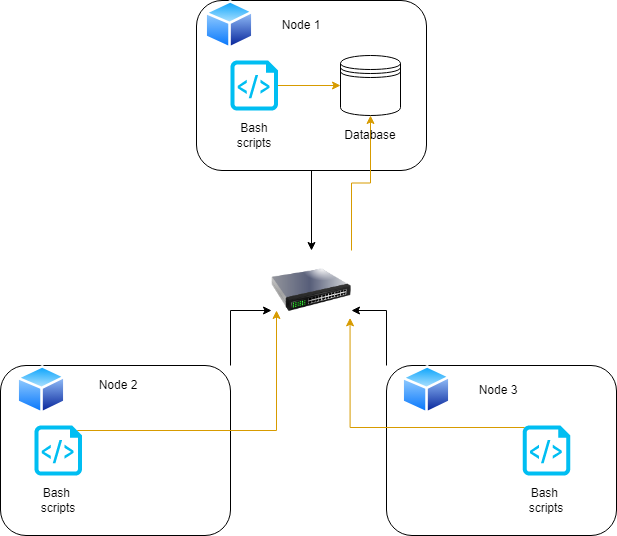

The diagram above was exported from draw.io. Its source (the exported page's mxGraphModel, read from the mxfile embedded in the PNG):
<mxGraphModel dx="2254" dy="777" grid="1" gridSize="10" guides="1" tooltips="1" connect="1" arrows="1" fold="1" page="1" pageScale="1" pageWidth="827" pageHeight="1169" math="0" shadow="0">
  <root>
    <mxCell id="0" />
    <mxCell id="1" parent="0" />
    <mxCell id="omVBS35ZObbNEzWTvieo-7" style="edgeStyle=orthogonalEdgeStyle;rounded=0;orthogonalLoop=1;jettySize=auto;html=1;" edge="1" parent="1" source="omVBS35ZObbNEzWTvieo-1" target="omVBS35ZObbNEzWTvieo-6">
      <mxGeometry relative="1" as="geometry" />
    </mxCell>
    <mxCell id="omVBS35ZObbNEzWTvieo-1" value="" style="rounded=1;whiteSpace=wrap;html=1;" vertex="1" parent="1">
      <mxGeometry x="270" y="50" width="230" height="170" as="geometry" />
    </mxCell>
    <mxCell id="omVBS35ZObbNEzWTvieo-2" value="" style="shape=datastore;whiteSpace=wrap;html=1;" vertex="1" parent="1">
      <mxGeometry x="414" y="105" width="60" height="60" as="geometry" />
    </mxCell>
    <mxCell id="omVBS35ZObbNEzWTvieo-9" style="edgeStyle=orthogonalEdgeStyle;rounded=0;orthogonalLoop=1;jettySize=auto;html=1;entryX=0;entryY=0.5;entryDx=0;entryDy=0;fillColor=#ffe6cc;strokeColor=#d79b00;" edge="1" parent="1" source="omVBS35ZObbNEzWTvieo-3" target="omVBS35ZObbNEzWTvieo-2">
      <mxGeometry relative="1" as="geometry" />
    </mxCell>
    <mxCell id="omVBS35ZObbNEzWTvieo-3" value="" style="verticalLabelPosition=bottom;html=1;verticalAlign=top;align=center;strokeColor=none;fillColor=#00BEF2;shape=mxgraph.azure.script_file;pointerEvents=1;" vertex="1" parent="1">
      <mxGeometry x="304" y="110" width="47.5" height="50" as="geometry" />
    </mxCell>
    <mxCell id="omVBS35ZObbNEzWTvieo-5" value="" style="aspect=fixed;perimeter=ellipsePerimeter;html=1;align=center;shadow=0;dashed=0;spacingTop=3;image;image=img/lib/active_directory/generic_node.svg;" vertex="1" parent="1">
      <mxGeometry x="278" y="50" width="50" height="49" as="geometry" />
    </mxCell>
    <mxCell id="omVBS35ZObbNEzWTvieo-8" style="edgeStyle=orthogonalEdgeStyle;rounded=0;orthogonalLoop=1;jettySize=auto;html=1;exitX=1;exitY=0;exitDx=0;exitDy=0;entryX=0.5;entryY=1;entryDx=0;entryDy=0;fillColor=#ffe6cc;strokeColor=#d79b00;" edge="1" parent="1" source="omVBS35ZObbNEzWTvieo-6" target="omVBS35ZObbNEzWTvieo-2">
      <mxGeometry relative="1" as="geometry" />
    </mxCell>
    <mxCell id="omVBS35ZObbNEzWTvieo-6" value="" style="image;html=1;image=img/lib/clip_art/networking/Switch_128x128.png" vertex="1" parent="1">
      <mxGeometry x="345" y="300" width="80" height="80" as="geometry" />
    </mxCell>
    <mxCell id="omVBS35ZObbNEzWTvieo-11" value="Bash scripts" style="text;html=1;strokeColor=none;fillColor=none;align=center;verticalAlign=middle;whiteSpace=wrap;rounded=0;" vertex="1" parent="1">
      <mxGeometry x="297.75" y="170" width="60" height="30" as="geometry" />
    </mxCell>
    <mxCell id="omVBS35ZObbNEzWTvieo-12" value="Database" style="text;html=1;strokeColor=none;fillColor=none;align=center;verticalAlign=middle;whiteSpace=wrap;rounded=0;" vertex="1" parent="1">
      <mxGeometry x="414" y="170" width="60" height="30" as="geometry" />
    </mxCell>
    <mxCell id="omVBS35ZObbNEzWTvieo-30" style="edgeStyle=orthogonalEdgeStyle;rounded=0;orthogonalLoop=1;jettySize=auto;html=1;exitX=1;exitY=0;exitDx=0;exitDy=0;entryX=0;entryY=0.75;entryDx=0;entryDy=0;" edge="1" parent="1" source="omVBS35ZObbNEzWTvieo-13" target="omVBS35ZObbNEzWTvieo-6">
      <mxGeometry relative="1" as="geometry" />
    </mxCell>
    <mxCell id="omVBS35ZObbNEzWTvieo-13" value="" style="rounded=1;whiteSpace=wrap;html=1;" vertex="1" parent="1">
      <mxGeometry x="74" y="415" width="230" height="170" as="geometry" />
    </mxCell>
    <mxCell id="omVBS35ZObbNEzWTvieo-31" style="edgeStyle=orthogonalEdgeStyle;rounded=0;orthogonalLoop=1;jettySize=auto;html=1;exitX=0.9;exitY=0.1;exitDx=0;exitDy=0;exitPerimeter=0;fillColor=#ffe6cc;strokeColor=#d79b00;" edge="1" parent="1" source="omVBS35ZObbNEzWTvieo-16">
      <mxGeometry relative="1" as="geometry">
        <mxPoint x="350" y="360" as="targetPoint" />
      </mxGeometry>
    </mxCell>
    <mxCell id="omVBS35ZObbNEzWTvieo-16" value="" style="verticalLabelPosition=bottom;html=1;verticalAlign=top;align=center;strokeColor=none;fillColor=#00BEF2;shape=mxgraph.azure.script_file;pointerEvents=1;" vertex="1" parent="1">
      <mxGeometry x="108" y="475" width="47.5" height="50" as="geometry" />
    </mxCell>
    <mxCell id="omVBS35ZObbNEzWTvieo-17" value="" style="aspect=fixed;perimeter=ellipsePerimeter;html=1;align=center;shadow=0;dashed=0;spacingTop=3;image;image=img/lib/active_directory/generic_node.svg;" vertex="1" parent="1">
      <mxGeometry x="90" y="415" width="50" height="49" as="geometry" />
    </mxCell>
    <mxCell id="omVBS35ZObbNEzWTvieo-18" value="Bash&amp;nbsp; scripts" style="text;html=1;strokeColor=none;fillColor=none;align=center;verticalAlign=middle;whiteSpace=wrap;rounded=0;" vertex="1" parent="1">
      <mxGeometry x="101.75" y="535" width="60" height="30" as="geometry" />
    </mxCell>
    <mxCell id="omVBS35ZObbNEzWTvieo-19" value="Node 2" style="text;html=1;strokeColor=none;fillColor=none;align=center;verticalAlign=middle;whiteSpace=wrap;rounded=0;" vertex="1" parent="1">
      <mxGeometry x="161.75" y="420" width="60" height="30" as="geometry" />
    </mxCell>
    <mxCell id="omVBS35ZObbNEzWTvieo-34" style="edgeStyle=orthogonalEdgeStyle;rounded=0;orthogonalLoop=1;jettySize=auto;html=1;exitX=0;exitY=0;exitDx=0;exitDy=0;entryX=1;entryY=0.75;entryDx=0;entryDy=0;" edge="1" parent="1" source="omVBS35ZObbNEzWTvieo-20" target="omVBS35ZObbNEzWTvieo-6">
      <mxGeometry relative="1" as="geometry" />
    </mxCell>
    <mxCell id="omVBS35ZObbNEzWTvieo-20" value="" style="rounded=1;whiteSpace=wrap;html=1;" vertex="1" parent="1">
      <mxGeometry x="460" y="415" width="230" height="170" as="geometry" />
    </mxCell>
    <mxCell id="omVBS35ZObbNEzWTvieo-35" style="edgeStyle=orthogonalEdgeStyle;rounded=0;orthogonalLoop=1;jettySize=auto;html=1;exitX=0.04;exitY=0.04;exitDx=0;exitDy=0;exitPerimeter=0;entryX=0.982;entryY=0.842;entryDx=0;entryDy=0;entryPerimeter=0;fillColor=#ffe6cc;strokeColor=#d79b00;" edge="1" parent="1" source="omVBS35ZObbNEzWTvieo-23" target="omVBS35ZObbNEzWTvieo-6">
      <mxGeometry relative="1" as="geometry" />
    </mxCell>
    <mxCell id="omVBS35ZObbNEzWTvieo-23" value="" style="verticalLabelPosition=bottom;html=1;verticalAlign=top;align=center;strokeColor=none;fillColor=#00BEF2;shape=mxgraph.azure.script_file;pointerEvents=1;" vertex="1" parent="1">
      <mxGeometry x="596.25" y="475" width="47.5" height="50" as="geometry" />
    </mxCell>
    <mxCell id="omVBS35ZObbNEzWTvieo-24" value="" style="aspect=fixed;perimeter=ellipsePerimeter;html=1;align=center;shadow=0;dashed=0;spacingTop=3;image;image=img/lib/active_directory/generic_node.svg;" vertex="1" parent="1">
      <mxGeometry x="475" y="415" width="50" height="49" as="geometry" />
    </mxCell>
    <mxCell id="omVBS35ZObbNEzWTvieo-25" value="Bash&amp;nbsp; scripts" style="text;html=1;strokeColor=none;fillColor=none;align=center;verticalAlign=middle;whiteSpace=wrap;rounded=0;" vertex="1" parent="1">
      <mxGeometry x="590" y="535" width="60" height="30" as="geometry" />
    </mxCell>
    <mxCell id="omVBS35ZObbNEzWTvieo-27" value="Node 3" style="text;html=1;strokeColor=none;fillColor=none;align=center;verticalAlign=middle;whiteSpace=wrap;rounded=0;" vertex="1" parent="1">
      <mxGeometry x="541.5" y="424.5" width="60" height="30" as="geometry" />
    </mxCell>
    <mxCell id="omVBS35ZObbNEzWTvieo-28" value="Node 1" style="text;html=1;strokeColor=none;fillColor=none;align=center;verticalAlign=middle;whiteSpace=wrap;rounded=0;" vertex="1" parent="1">
      <mxGeometry x="345" y="60" width="60" height="30" as="geometry" />
    </mxCell>
  </root>
</mxGraphModel>